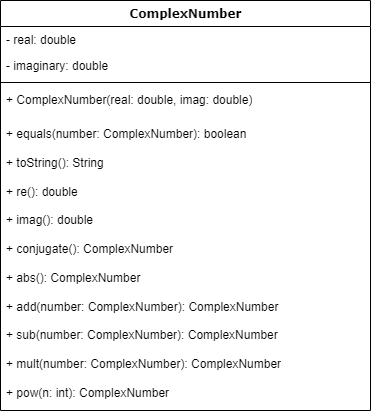

The diagram above was exported from draw.io. Its source (the exported page's mxGraphModel, read from the mxfile embedded in the PNG):
<mxGraphModel dx="446" dy="385" grid="1" gridSize="10" guides="1" tooltips="1" connect="1" arrows="1" fold="1" page="1" pageScale="1" pageWidth="1100" pageHeight="850" background="none" math="0" shadow="0">
  <root>
    <mxCell id="0" />
    <mxCell id="1" parent="0" />
    <mxCell id="78961159f06e98e8-17" value="ComplexNumber" style="swimlane;html=1;fontStyle=1;align=center;verticalAlign=top;childLayout=stackLayout;horizontal=1;startSize=26;horizontalStack=0;resizeParent=1;resizeLast=0;collapsible=1;marginBottom=0;swimlaneFillColor=#ffffff;rounded=0;shadow=0;comic=0;labelBackgroundColor=none;strokeWidth=1;fillColor=none;fontFamily=Verdana;fontSize=12" parent="1" vertex="1">
      <mxGeometry x="90" y="70" width="370" height="410" as="geometry" />
    </mxCell>
    <mxCell id="78961159f06e98e8-21" value="- real: double" style="text;html=1;strokeColor=none;fillColor=none;align=left;verticalAlign=top;spacingLeft=4;spacingRight=4;whiteSpace=wrap;overflow=hidden;rotatable=0;points=[[0,0.5],[1,0.5]];portConstraint=eastwest;" parent="78961159f06e98e8-17" vertex="1">
      <mxGeometry y="26" width="370" height="26" as="geometry" />
    </mxCell>
    <mxCell id="78961159f06e98e8-23" value="- imaginary: double" style="text;html=1;strokeColor=none;fillColor=none;align=left;verticalAlign=top;spacingLeft=4;spacingRight=4;whiteSpace=wrap;overflow=hidden;rotatable=0;points=[[0,0.5],[1,0.5]];portConstraint=eastwest;" parent="78961159f06e98e8-17" vertex="1">
      <mxGeometry y="52" width="370" height="26" as="geometry" />
    </mxCell>
    <mxCell id="78961159f06e98e8-19" value="" style="line;html=1;strokeWidth=1;fillColor=none;align=left;verticalAlign=middle;spacingTop=-1;spacingLeft=3;spacingRight=3;rotatable=0;labelPosition=right;points=[];portConstraint=eastwest;" parent="78961159f06e98e8-17" vertex="1">
      <mxGeometry y="78" width="370" height="8" as="geometry" />
    </mxCell>
    <mxCell id="78961159f06e98e8-20" value="+ ComplexNumber(real: double, imag: double)" style="text;html=1;strokeColor=none;fillColor=none;align=left;verticalAlign=top;spacingLeft=4;spacingRight=4;whiteSpace=wrap;overflow=hidden;rotatable=0;points=[[0,0.5],[1,0.5]];portConstraint=eastwest;" parent="78961159f06e98e8-17" vertex="1">
      <mxGeometry y="86" width="370" height="34" as="geometry" />
    </mxCell>
    <mxCell id="78961159f06e98e8-27" value="&lt;div&gt;+ equals(number: ComplexNumber): boolean&lt;/div&gt;&lt;div&gt;&lt;br&gt;&lt;/div&gt;&lt;div&gt;+ toString(): String&lt;/div&gt;&lt;div&gt;&lt;br&gt;&lt;/div&gt;&lt;div&gt;+ re(): double&lt;/div&gt;&lt;div&gt;&lt;br&gt;&lt;/div&gt;&lt;div&gt;+ imag(): double&lt;/div&gt;&lt;div&gt;&lt;br&gt;&lt;/div&gt;&lt;div&gt;+ conjugate(): ComplexNumber&lt;/div&gt;&lt;div&gt;&lt;br&gt;&lt;/div&gt;&lt;div&gt;+ abs(): ComplexNumber&lt;/div&gt;&lt;div&gt;&lt;br&gt;&lt;/div&gt;&lt;div&gt;+ add(number: ComplexNumber): ComplexNumber&lt;/div&gt;&lt;div&gt;&lt;br&gt;&lt;/div&gt;&lt;div&gt;+ sub(number: ComplexNumber): ComplexNumber&lt;/div&gt;&lt;div&gt;&lt;br&gt;&lt;/div&gt;&lt;div&gt;+ mult(number: ComplexNumber): ComplexNumber&lt;/div&gt;&lt;div&gt;&lt;br&gt;&lt;/div&gt;&lt;div&gt;+ pow(n: int): ComplexNumber&lt;/div&gt;" style="text;html=1;strokeColor=none;fillColor=none;align=left;verticalAlign=top;spacingLeft=4;spacingRight=4;whiteSpace=wrap;overflow=hidden;rotatable=0;points=[[0,0.5],[1,0.5]];portConstraint=eastwest;" parent="78961159f06e98e8-17" vertex="1">
      <mxGeometry y="120" width="370" height="290" as="geometry" />
    </mxCell>
  </root>
</mxGraphModel>